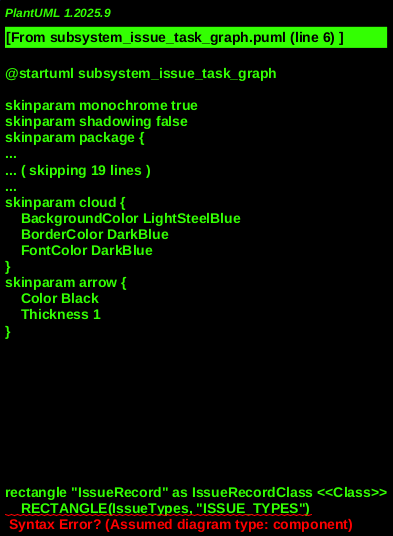

The diagram above was rendered by PlantUML. Its source (embedded in the PNG):
@startuml subsystem_issue_task_graph
!include _shared.puml

' MODULE: IssueModel, "maestro/issues/model.py"
rectangle "IssueRecord" as IssueRecordClass <<Class>>
    RECTANGLE(IssueTypes, "ISSUE_TYPES")
    RECTANGLE(IssueStates, "ISSUE_STATES")
    RECTANGLE(StateTransitions, "STATE_TRANSITIONS")

    IssueRecordClass --> IssueTypes
    IssueRecordClass --> IssueStates
    IssueRecordClass --> StateTransitions
rectangle "can_transition()" as CanTransition <<Function>>
    CanTransition --> StateTransitions

' MODULE: IssueStore, "maestro/issues/issue_store.py"
rectangle "IssueDetails" as IssueDetailsClass <<Class>>
rectangle "generate_issue_id()" as GenerateIssueID <<Function>>
rectangle "write_issue()" as WriteIssue <<Function>>
rectangle "load_issue()" as LoadIssue <<Function>>
rectangle "list_issues()" as ListIssues <<Function>>
rectangle "update_issue_state()" as UpdateIssueState <<Function>>
rectangle "rollback_issue_state()" as RollbackIssueState <<Function>>
rectangle "update_issue_priority()" as UpdateIssuePriority <<Function>>
rectangle "update_issue_metadata()" as UpdateIssueMetadata <<Function>>
rectangle "update_issue_section()" as UpdateIssueSection <<Function>>
rectangle "_find_issue_path()" as _FindIssuePath <<Function>>
rectangle "_update_metadata_line()" as _UpdateMetadataLine <<Function>>
rectangle "_append_history()" as _AppendHistory <<Function>>
rectangle "_upsert_section()" as _UpsertSection <<Function>>

' MODULE: IssueParsers, "maestro/issues/parsers.py"
rectangle "ParsedIssue" as ParsedIssueClass <<Class>>
rectangle "parse_build_logs()" as ParseBuildLogs <<Function>>
rectangle "parse_analyzer_output()" as ParseAnalyzerOutput <<Function>>
rectangle "_parse_build_line()" as _ParseBuildLine <<Function>>
rectangle "_parse_analyzer_line()" as _ParseAnalyzerLine <<Function>>
    ParsedIssueClass --> IssueDetailsClass : "converts to"

' MODULE: CommandsIssues, "maestro/commands/issues.py"
rectangle "handle_issues_command()" as HandleIssuesCommand <<Function>>
rectangle "_handle_list()" as _HandleList <<Function>>
rectangle "_handle_show()" as _HandleShow <<Function>>
rectangle "_handle_state()" as _HandleState <<Function>>
rectangle "_handle_rollback()" as _HandleRollback <<Function>>
rectangle "_handle_react()" as _HandleReact <<Function>>
rectangle "_handle_analyze()" as _HandleAnalyze <<Function>>
rectangle "_handle_decide()" as _HandleDecide <<Function>>
rectangle "_handle_fix()" as _HandleFix <<Function>>
rectangle "_create_fix_session()" as _CreateFixSession <<Function>>
rectangle "_extract_confidence()" as _ExtractConfidence <<Function>>
rectangle "_first_sentence()" as _FirstSentence <<Function>>
rectangle "_find_repo_root()" as _FindRepoRoot <<Function>>

' MODULE: TracksJsonStore, "maestro/tracks/json_store.py"
rectangle "JsonStore" as JsonStoreClass <<Class>>
rectangle "load_task()" as LoadTask <<Function>>
rectangle "save_task()" as SaveTask <<Function>>
rectangle "load_phase()" as LoadPhase <<Function>>
rectangle "save_phase()" as SavePhase <<Function>>
rectangle "list_all_phases()" as ListAllPhases <<Function>>

' MODULE: TracksModels, "maestro/tracks/models.py"
rectangle "Task" as TaskModel <<Class>>
rectangle "Phase" as PhaseModel <<Class>>
rectangle "Track" as TrackModel <<Class>>
    TaskModel --> PhaseModel : "belongs to"
    PhaseModel --> TrackModel : "belongs to"

' MODULE: CommandsTask, "maestro/commands/task.py"
rectangle "handle_task_command()" as HandleTaskCommand <<Function>>
rectangle "list_tasks()" as ListTasks <<Function>>
rectangle "add_task()" as AddTask <<Function>>
rectangle "remove_task()" as RemoveTask <<Function>>
rectangle "show_task()" as ShowTask <<Function>>
rectangle "set_task_status()" as SetTaskStatus <<Function>>
rectangle "edit_task()" as EditTask <<Function>>
rectangle "set_task_context()" as SetTaskContext <<Function>>
rectangle "_collect_task_entries()" as _CollectTaskEntries <<Function>>

' MODULE: DataMarkdown, "maestro/data/markdown_parser.py"
rectangle "parse_todo_md()" as ParseTodoMd <<Function>>
rectangle "parse_phase_md()" as ParsePhaseMd <<Function>>
    ' ... other Markdown parsers

' MODULE: DataMarkdownWriter, "maestro/data/markdown_writer.py"
rectangle "insert_task_block()" as InsertTaskBlock <<Function>>
rectangle "replace_task_block()" as ReplaceTaskBlock <<Function>>
rectangle "remove_task_block()" as RemoveTaskBlock <<Function>>
    ' ... other Markdown writers

' MODULE: AiClient, "maestro/ai/client.py"
rectangle "ExternalCommandClient" as ExternalCommandClient <<Class>>

rectangle "docs/issues/<id>.md" as DocsIssuesMd <<Data Store>>
rectangle "docs/sessions/<id>.md" as DocsSessionsMd <<Data Store>>
rectangle "docs/todo.md" as DocsTodoMd <<Data Store>>
rectangle "docs/phases/<id>.md" as DocsPhasesMd <<Data Store>>
rectangle ".maestro/tracks/*/.json" as MaestroJsonStore <<Data Store>>

' Issue Flow
IssueDetailsClass <-- ParsedIssueClass
WriteIssue(IssueDetailsClass) --> DocsIssuesMd : "Writes new issue"
LoadIssue(DocsIssuesMd) --> IssueRecordClass : "Loads existing issue"
ListIssues --> DocsIssuesMd : "Reads all issues"
UpdateIssueState --> DocsIssuesMd : "Updates issue state"
UpdateIssueMetadata --> DocsIssuesMd : "Updates metadata"
UpdateIssueSection --> DocsIssuesMd : "Updates section"
RollbackIssueState --> DocsIssuesMd : "Rolls back state"
CommandsIssues.HandleIssuesCommand --> IssueStore : "CRUD operations"

IssueParsers.ParseBuildLogs --> ParsedIssueClass : "Extracts issues from logs"
IssueParsers.ParseAnalyzerOutput --> ParsedIssueClass : "Extracts issues from analyzer output"

CommandsIssues._HandleAnalyze --> ExternalCommandClient : "AI Analysis"
CommandsIssues._HandleFix --> _CreateFixSession : "Initiates fix session"
_CreateFixSession --> DocsSessionsMd : "Creates fix session file"
_CreateFixSession --> TracksModels.TaskModel : "Generates plan of tasks (conceptual)"

' Task Flow
CommandsTask.HandleTaskCommand --> AddTask : "Add task"
CommandsTask.HandleTaskCommand --> ListTasks : "List tasks"
CommandsTask.HandleTaskCommand --> ShowTask : "Show task"
CommandsTask.HandleTaskCommand --> RemoveTask : "Remove task"
CommandsTask.HandleTaskCommand --> SetTaskStatus : "Set task status"
CommandsTask.HandleTaskCommand --> EditTask : "Edit task"
CommandsTask.HandleTaskCommand --> SetTaskContext : "Set context"

AddTask --> JsonStoreClass : "Adds Task to JSON store"
RemoveTask --> JsonStoreClass : "Removes Task from JSON store"
SetTaskStatus --> JsonStoreClass : "Updates Task status in JSON store"
_CollectTaskEntries --> JsonStoreClass : "Loads all tasks from JSON store"
ShowTask --> _CollectTaskEntries : "Gets task data"

TaskModel <-- JsonStoreClass : "Serialized/Deserialized"
PhaseModel <-- JsonStoreClass : "Serialized/Deserialized"
TrackModel <-- JsonStoreClass : "Serialized/Deserialized"

' Hybrid Data Management (Tasks/Phases/Tracks also have Markdown representation)
CommandsTask.EditTask --> DataMarkdownWriter : "Modifies Markdown"
CommandsTask.EditTask --> DataMarkdown : "Reads Markdown"

MaestroJsonStore <--> JsonStoreClass : "JSON Storage for Tracks/Phases/Tasks"
DocsTodoMd <--> DataMarkdown : "Markdown representation for Tracks/Phases/Tasks"
DocsPhasesMd <--> DataMarkdown : "Markdown representation for Phases/Tasks"

' Validation
UpdateIssueState --> CanTransition : "Issue state validation"
UpdateIssueState --> IssueStates
CommandsIssues._HandleState --> IssueStates : "Validates new state"
SetTaskStatus --> CommandsTask._NormalizeTaskStatus : "Validates task status"
CommandsIssues._HandleDecide --> IssueStates : "Validates decision input"

' Dependencies & Hierarchy (Logical)
TaskModel -up-> TaskModel : "Dependencies (List<str> of task_ids)"
TaskModel -up-> PhaseModel : "Child of Phase"
PhaseModel -up-> TrackModel : "Child of Track"

@enduml